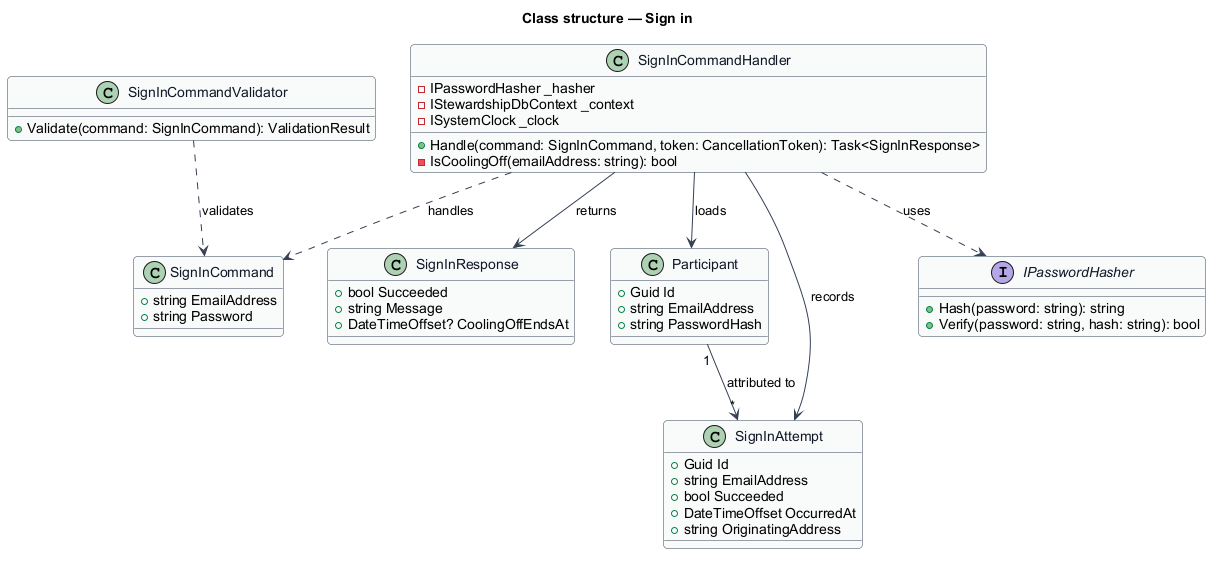

The diagram above was rendered by PlantUML. Its source (embedded in the PNG):
@startuml
skinparam backgroundColor #FFFFFF
skinparam shadowing false
skinparam roundcorner 8
skinparam defaultFontName Arial
skinparam ArrowColor #344054
skinparam class {
  BorderColor #344054
  FontColor #101828
  BackgroundColor #F9FAFB
}
title Class structure — Sign in

class SignInCommand {
  +string EmailAddress
  +string Password
}

class SignInCommandValidator {
  +Validate(command: SignInCommand): ValidationResult
}

class SignInCommandHandler {
  -IPasswordHasher _hasher
  -IStewardshipDbContext _context
  -ISystemClock _clock
  +Handle(command: SignInCommand, token: CancellationToken): Task<SignInResponse>
  -IsCoolingOff(emailAddress: string): bool
}

class SignInResponse {
  +bool Succeeded
  +string Message
  +DateTimeOffset? CoolingOffEndsAt
}

class Participant {
  +Guid Id
  +string EmailAddress
  +string PasswordHash
}

class SignInAttempt {
  +Guid Id
  +string EmailAddress
  +bool Succeeded
  +DateTimeOffset OccurredAt
  +string OriginatingAddress
}

interface IPasswordHasher {
  +Hash(password: string): string
  +Verify(password: string, hash: string): bool
}

SignInCommandValidator ..> SignInCommand : validates
SignInCommandHandler ..> SignInCommand : handles
SignInCommandHandler --> SignInResponse : returns
SignInCommandHandler ..> IPasswordHasher : uses
SignInCommandHandler --> Participant : loads
SignInCommandHandler --> SignInAttempt : records
Participant "1" --> "*" SignInAttempt : attributed to
@enduml